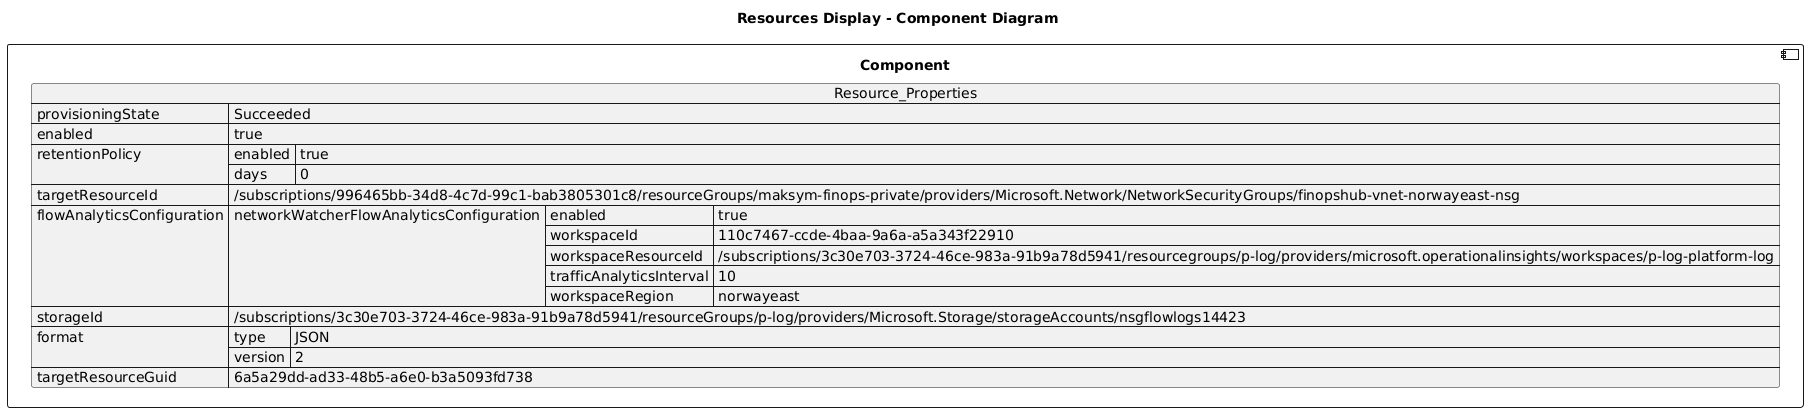

The diagram above was rendered by PlantUML. Its source (embedded in the PNG):
@startuml

title Resources Display - Component Diagram

component Component {

json  Resource_Properties {
  "provisioningState": "Succeeded",
  "enabled": true,
  "retentionPolicy": {
    "enabled": true,
    "days": 0
  },
  "targetResourceId": "/subscriptions/996465bb-34d8-4c7d-99c1-bab3805301c8/resourceGroups/maksym-finops-private/providers/Microsoft.Network/NetworkSecurityGroups/finopshub-vnet-norwayeast-nsg",
  "flowAnalyticsConfiguration": {
    "networkWatcherFlowAnalyticsConfiguration": {
      "enabled": true,
      "workspaceId": "110c7467-ccde-4baa-9a6a-a5a343f22910",
      "workspaceResourceId": "/subscriptions/3c30e703-3724-46ce-983a-91b9a78d5941/resourcegroups/p-log/providers/microsoft.operationalinsights/workspaces/p-log-platform-log",
      "trafficAnalyticsInterval": 10,
      "workspaceRegion": "norwayeast"
    }
  },
  "storageId": "/subscriptions/3c30e703-3724-46ce-983a-91b9a78d5941/resourceGroups/p-log/providers/Microsoft.Storage/storageAccounts/nsgflowlogs14423",
  "format": {
    "type": "JSON",
    "version": 2
  },
  "targetResourceGuid": "6a5a29dd-ad33-48b5-a6e0-b3a5093fd738"
}
}
@enduml